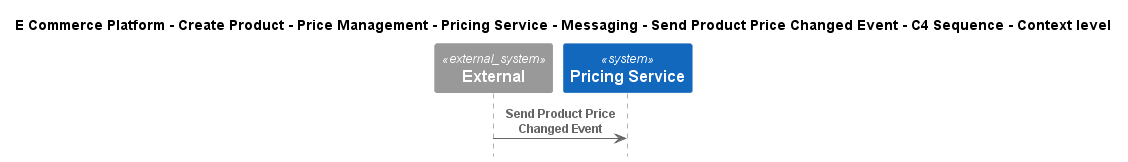

The diagram above was rendered by PlantUML. Its source (embedded in the PNG):
@startuml
!include ..\..\..\..\..\..\..\..\..\.c4s\C4_Sequence.puml

title E Commerce Platform - Create Product - Price Management - Pricing Service - Messaging - Send Product Price Changed Event - C4 Sequence - Context level

System_Ext(C4InterFlow.SoftwareSystems.ExternalSystem, "External", "")
System(ECommercePlatform.CreateProduct.PriceManagement.SoftwareSystems.PricingService, "Pricing Service", "")

Rel(C4InterFlow.SoftwareSystems.ExternalSystem, ECommercePlatform.CreateProduct.PriceManagement.SoftwareSystems.PricingService, "Send Product Price Changed Event")


@enduml